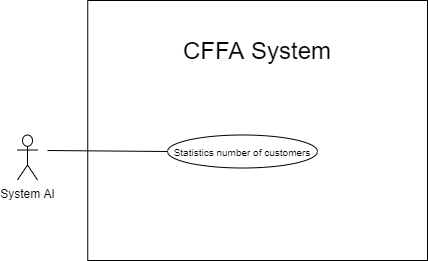

The diagram above was exported from draw.io. Its source (the exported page's mxGraphModel, read from the mxfile embedded in the PNG):
<mxGraphModel dx="1874" dy="1692" grid="1" gridSize="10" guides="1" tooltips="1" connect="1" arrows="1" fold="1" page="1" pageScale="1" pageWidth="850" pageHeight="1100" math="0" shadow="0">
  <root>
    <mxCell id="fJsd5crH7Yxo1-PMA_ma-0" />
    <mxCell id="fJsd5crH7Yxo1-PMA_ma-1" parent="fJsd5crH7Yxo1-PMA_ma-0" />
    <mxCell id="fJsd5crH7Yxo1-PMA_ma-2" value="" style="rounded=0;whiteSpace=wrap;html=1;" vertex="1" parent="fJsd5crH7Yxo1-PMA_ma-1">
      <mxGeometry x="60.25" y="-730" width="339.75" height="260" as="geometry" />
    </mxCell>
    <mxCell id="fJsd5crH7Yxo1-PMA_ma-3" value="&lt;span style=&quot;font-size: 24px&quot;&gt;CFFA System&lt;/span&gt;" style="text;html=1;strokeColor=none;fillColor=none;align=center;verticalAlign=middle;whiteSpace=wrap;rounded=0;" vertex="1" parent="fJsd5crH7Yxo1-PMA_ma-1">
      <mxGeometry x="65.13" y="-690" width="330" height="20" as="geometry" />
    </mxCell>
    <mxCell id="fJsd5crH7Yxo1-PMA_ma-4" value="System AI" style="shape=umlActor;verticalLabelPosition=bottom;verticalAlign=top;html=1;outlineConnect=0;" vertex="1" parent="fJsd5crH7Yxo1-PMA_ma-1">
      <mxGeometry x="-10" y="-595.5" width="20" height="45" as="geometry" />
    </mxCell>
    <mxCell id="fJsd5crH7Yxo1-PMA_ma-5" value="&lt;span style=&quot;font-size: 10px&quot;&gt;Statistics number of customers&lt;/span&gt;" style="ellipse;whiteSpace=wrap;html=1;fillColor=#ffffff;gradientColor=none;" vertex="1" parent="fJsd5crH7Yxo1-PMA_ma-1">
      <mxGeometry x="140" y="-595.5" width="150" height="33" as="geometry" />
    </mxCell>
    <mxCell id="fJsd5crH7Yxo1-PMA_ma-6" value="" style="endArrow=none;html=1;rounded=0;exitX=0;exitY=0.5;exitDx=0;exitDy=0;" edge="1" parent="fJsd5crH7Yxo1-PMA_ma-1" source="fJsd5crH7Yxo1-PMA_ma-5">
      <mxGeometry relative="1" as="geometry">
        <mxPoint x="1380.499999999996" y="-562.4999999999998" as="sourcePoint" />
        <mxPoint x="20" y="-580" as="targetPoint" />
      </mxGeometry>
    </mxCell>
  </root>
</mxGraphModel>